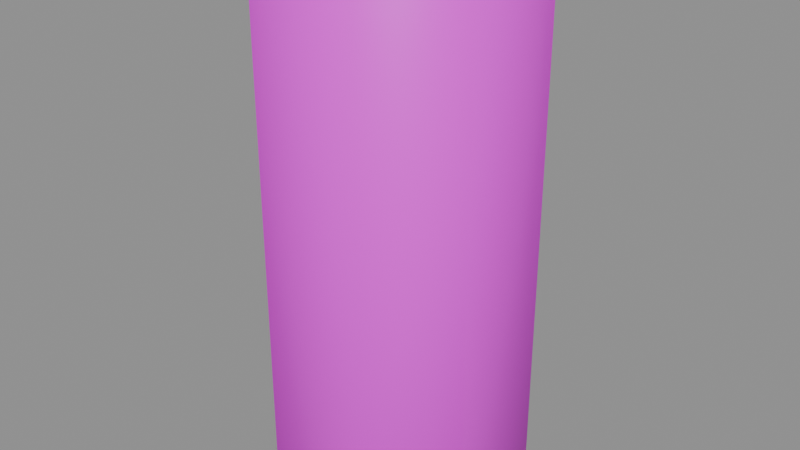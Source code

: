 # Source: mervup.blend  (saved by Blender 5.2.45; exported with 4.5.12 LTS)
import bpy
from mathutils import Matrix  # noqa: F401  (used for matrix-valued properties, if any)

bpy.ops.wm.read_factory_settings(use_empty=True)
scene = bpy.context.scene
scene.name = 'Scene'

# ---- collections
col_anchors = bpy.data.collections.new('anchors'); scene.collection.children.link(col_anchors)

# ---- images (referenced by path relative to the original .blend; pixels are not part of the script)
import os
ASSET_DIR = os.environ.get("B2B_ASSET_DIR", "")  # directory of the original .blend (textures are referenced by path, not embedded)
HERE = os.path.dirname(os.path.abspath(__file__))  # packed textures are extracted next to this script under _unpacked/

def load_image(name, relpath, width, height, colorspace="sRGB"):
    """Load a texture the original file referenced (path relative to the .blend, or extracted next to this script)."""
    p = next((c for c in (os.path.join(HERE, relpath), os.path.join(ASSET_DIR, relpath)) if relpath and os.path.exists(c)), "")
    if p:
        img = bpy.data.images.load(p, check_existing=True)
        img.name = name
    else:  # same state as the original file: an image datablock whose file is absent (Cycles renders it pink)
        img = bpy.data.images.new(name, width, height)
        img.source = "FILE"
        img.filepath = "//" + (relpath or name)
    img.colorspace_settings.name = colorspace
    return img
img_mervup_skin0 = load_image('mervup_skin0', 'mervup_skin0.png', 1024, 1024, 'sRGB')

# ---- materials (node trees are filled in below, after node groups)
mat_mervup = bpy.data.materials.new('mervup')

# ---- material node trees
mat_mervup.use_nodes = True; mat_mervup.node_tree.nodes.clear()
_N = mat_mervup.node_tree.nodes; _L = mat_mervup.node_tree.links
n0 = _N.new('ShaderNodeBsdfPrincipled'); n0.name = 'Principled BSDF'; n0.location = (-200, 100)
n0.inputs[10].default_value = 0.005
n1 = _N.new('ShaderNodeOutputMaterial'); n1.name = 'Material Output'; n1.location = (200, 100)
n2 = _N.new('ShaderNodeTexImage'); n2.name = 'Image Texture'; n2.location = (0, 0)
n2.image = img_mervup_skin0
n2.interpolation = 'Closest'
_L.new(n0.outputs[0], n1.inputs[0])
_L.new(n2.outputs[0], n0.inputs[0])
n1.is_active_output = True

# ---- meshes
me_mervup = bpy.data.meshes.new('mervup')
me_mervup.from_pydata([(1.38, 0.7478, -4.225), (1.593, 0.8307, -3.949), (0.675, 1.771, -3.949), (0.5818, 1.605, -4.225), (-0.8684, 1.771, -3.949), (-0.7753, 1.605, -4.225), (-1.8, 0.8169, -3.949), (-1.587, 0.7478, -4.225), (-1.8, -0.7873, -3.949), (-1.587, -0.7181, -4.225), (-0.8817, -1.755, -3.949), (-0.7753, -1.589, -4.225), (0.6883, -1.755, -3.949), (0.5818, -1.589, -4.225), (1.593, -0.7734, -3.949), (1.367, -0.7181, -4.225), (1.593, 0.8307, 3.278), (0.675, 1.771, 3.278), (-0.8684, 1.771, 3.278), (-1.8, 0.8169, 3.278), (-1.8, -0.7873, 3.278), (-0.8817, -1.755, 3.278), (0.6883, -1.755, 3.278), (1.593, -0.7734, 3.278), (1.38, 0.7339, 3.584), (0.5818, 1.605, 3.584), (-0.7753, 1.605, 3.584), (-1.587, 0.7339, 3.584), (-1.587, -0.7181, 3.584), (-0.7753, -1.589, 3.584), (0.5818, -1.589, 3.584), (1.367, -0.7181, 3.584), (-0.05681, 0.01482, 0.43), (-0.05681, 0.01482, -0.3355), (-0.03019, 0.01482, -0.3355), (-0.03019, 0.01482, 0.43), (-0.05681, -0.09581, 0.43), (-0.03019, -0.09581, 0.43), (-0.05681, -0.09581, -0.3355), (-0.03019, -0.09581, -0.3355)], [], [(0, 2, 1), (2, 0, 3), (3, 4, 2), (4, 3, 5), (5, 6, 4), (6, 5, 7), (7, 8, 6), (8, 7, 9), (8, 11, 10), (8, 9, 11), (10, 13, 12), (10, 11, 13), (13, 14, 12), (14, 13, 15), (14, 0, 1), (14, 15, 0), (1, 17, 16), (17, 1, 2), (2, 18, 17), (18, 2, 4), (4, 19, 18), (19, 4, 6), (6, 20, 19), (20, 6, 8), (8, 21, 20), (21, 8, 10), (10, 22, 21), (22, 10, 12), (12, 23, 22), (23, 12, 14), (14, 16, 23), (16, 14, 1), (16, 25, 24), (25, 16, 17), (25, 18, 26), (25, 17, 18), (26, 19, 27), (26, 18, 19), (27, 20, 28), (27, 19, 20), (20, 29, 28), (29, 20, 21), (21, 30, 29), (30, 21, 22), (30, 23, 31), (30, 22, 23), (23, 24, 31), (24, 23, 16), (11, 15, 13), (11, 0, 15), (9, 0, 11), (9, 3, 0), (3, 7, 5), (3, 9, 7), (31, 29, 30), (24, 29, 31), (24, 28, 29), (25, 28, 24), (25, 27, 28), (25, 26, 27), (32, 34, 33), (34, 32, 35), (36, 35, 32), (35, 36, 37), (38, 37, 36), (37, 38, 39), (33, 39, 38), (39, 33, 34), (37, 34, 35), (34, 37, 39), (33, 36, 32), (36, 33, 38)])
me_mervup.polygons.foreach_set('use_smooth', [True] * 72)
_uv = me_mervup.uv_layers.new(name='UVMap')
_uv.uv.foreach_set('vector', [0.4344, 0.1881, 0.4844, 0.1985, 0.4406, 0.1985, 0.4844, 0.1985, 0.4344, 0.1881, 0.4719, 0.1881, 0.4719, 0.1881, 0.4844, 0.1985, 0.4844, 0.1985, 0.4844, 0.1985, 0.4719, 0.1881, 0.4719, 0.1881, 0.9719, 0.1881, 0.9281, 0.1985, 0.9844, 0.1985, 0.9281, 0.1985, 0.9719, 0.1881, 0.9344, 0.1881, 0.9344, 0.1881, 0.8594, 0.1985, 0.9281, 0.1985, 0.8594, 0.1985, 0.9344, 0.1881, 0.8656, 0.1881, 0.8594, 0.1985, 0.8281, 0.1881, 0.8156, 0.1985, 0.8594, 0.1985, 0.8656, 0.1881, 0.8281, 0.1881, 0.3156, 0.1985, 0.3281, 0.1881, 0.3156, 0.1985, 0.8156, 0.1985, 0.8281, 0.1881, 0.8281, 0.1881, 0.3281, 0.1881, 0.3656, 0.1985, 0.3156, 0.1985, 0.3656, 0.1985, 0.3281, 0.1881, 0.3656, 0.1881, 0.3656, 0.1985, 0.4344, 0.1881, 0.4406, 0.1985, 0.3656, 0.1985, 0.3656, 0.1881, 0.4344, 0.1881, 0.4406, 0.1985, 0.4844, 0.4768, 0.4406, 0.4768, 0.4844, 0.4768, 0.4406, 0.1985, 0.4844, 0.1985, 0.4844, 0.1985, 0.4844, 0.4768, 0.4844, 0.4768, 0.4844, 0.4768, 0.4844, 0.1985, 0.4844, 0.1985, 0.9844, 0.1985, 0.9281, 0.4768, 0.9844, 0.4768, 0.9281, 0.4768, 0.9844, 0.1985, 0.9281, 0.1985, 0.9281, 0.1985, 0.8594, 0.4768, 0.9281, 0.4768, 0.8594, 0.4768, 0.9281, 0.1985, 0.8594, 0.1985, 0.8594, 0.1985, 0.8156, 0.4768, 0.8594, 0.4768, 0.8156, 0.4768, 0.8594, 0.1985, 0.8156, 0.1985, 0.3156, 0.1985, 0.3156, 0.4768, 0.3156, 0.4768, 0.3156, 0.4768, 0.3156, 0.1985, 0.3156, 0.1985, 0.3156, 0.1985, 0.3656, 0.4768, 0.3156, 0.4768, 0.3656, 0.4768, 0.3156, 0.1985, 0.3656, 0.1985, 0.3656, 0.1985, 0.4406, 0.4768, 0.3656, 0.4768, 0.4406, 0.4768, 0.3656, 0.1985, 0.4406, 0.1985, 0.4406, 0.4768, 0.4719, 0.4871, 0.4344, 0.4871, 0.4719, 0.4871, 0.4406, 0.4768, 0.4844, 0.4768, 0.4719, 0.4871, 0.4844, 0.4768, 0.4719, 0.4871, 0.4719, 0.4871, 0.4844, 0.4768, 0.4844, 0.4768, 0.9719, 0.4871, 0.9281, 0.4768, 0.9344, 0.4871, 0.9719, 0.4871, 0.9844, 0.4768, 0.9281, 0.4768, 0.9344, 0.4871, 0.8594, 0.4768, 0.8656, 0.4871, 0.9344, 0.4871, 0.9281, 0.4768, 0.8594, 0.4768, 0.8594, 0.4768, 0.8281, 0.4871, 0.8656, 0.4871, 0.8281, 0.4871, 0.8594, 0.4768, 0.8156, 0.4768, 0.8156, 0.4768, 0.8281, 0.4871, 0.8281, 0.4871, 0.3281, 0.4871, 0.3156, 0.4768, 0.3156, 0.4768, 0.3281, 0.4871, 0.3656, 0.4768, 0.3656, 0.4871, 0.3281, 0.4871, 0.3156, 0.4768, 0.3656, 0.4768, 0.3656, 0.4768, 0.4344, 0.4871, 0.3656, 0.4871, 0.4344, 0.4871, 0.3656, 0.4768, 0.4406, 0.4768, 0.3281, 0.1881, 0.3656, 0.1881, 0.3281, 0.1881, 0.3281, 0.1881, 0.4344, 0.1881, 0.3656, 0.1881, 0.3656, 0.1881, 0.4344, 0.1881, 0.3281, 0.1881, 0.3656, 0.1881, 0.4719, 0.1881, 0.4344, 0.1881, 0.4719, 0.1881, 0.4344, 0.1881, 0.4719, 0.1881, 0.4719, 0.1881, 0.3656, 0.1881, 0.4344, 0.1881, 0.3656, 0.4871, 0.3281, 0.4871, 0.3281, 0.4871, 0.4344, 0.4871, 0.3281, 0.4871, 0.3656, 0.4871, 0.4344, 0.4871, 0.3656, 0.4871, 0.3281, 0.4871, 0.4719, 0.4871, 0.3656, 0.4871, 0.4344, 0.4871, 0.4719, 0.4871, 0.4344, 0.4871, 0.3656, 0.4871, 0.4719, 0.4871, 0.4719, 0.4871, 0.4344, 0.4871, 0.1969, 0.9871, 0.1969, 0.01289, 0.1969, 0.01289, 0.1969, 0.01289, 0.1969, 0.9871, 0.1969, 0.9871, 0.01562, 0.9871, 0.1969, 0.9871, 0.1969, 0.9871, 0.1969, 0.9871, 0.01562, 0.9871, 0.01562, 0.9871, 0.01562, 0.01289, 0.01562, 0.9871, 0.01562, 0.9871, 0.01562, 0.9871, 0.01562, 0.01289, 0.01562, 0.01289, 0.1969, 0.01289, 0.01562, 0.01289, 0.01562, 0.01289, 0.01562, 0.01289, 0.1969, 0.01289, 0.1969, 0.01289, 0.01562, 0.9871, 0.1969, 0.01289, 0.1969, 0.9871, 0.1969, 0.01289, 0.01562, 0.9871, 0.01562, 0.01289, 0.6969, 0.01289, 0.5156, 0.9871, 0.6969, 0.9871, 0.5156, 0.9871, 0.6969, 0.01289, 0.5156, 0.01289])
me_mervup.materials.append(mat_mervup)
me_mervup.update()

# ---- objects
ob_mervup = bpy.data.objects.new('mervup', me_mervup)

# ---- transforms, parenting, visibility, modifiers, constraints
ob_mervup.location = (0.0, 0.0, 0.0)

# ---- collection membership
scene.collection.objects.link(ob_mervup)

# ---- scene / render settings (as saved in the file)
scene.frame_start = 1; scene.frame_end = 250; scene.frame_set(1)
scene.render.engine = 'BLENDER_EEVEE_NEXT'
scene.render.bake_bias = 0.0
scene.render.bake_samples = 0
scene.render.compositor_device = 'GPU'
scene.eevee.use_volume_custom_range = False
scene.eevee.fast_gi_thickness_near = 0.1
scene.eevee.fast_gi_thickness_far = 0.0
scene.eevee.ray_tracing_options.screen_trace_thickness = 0.1
bpy.context.view_layer.update()

# ---- added for rendering (the .blend has no active camera and no usable light): camera, sun + grey world if the file has none
cam_auto = bpy.data.cameras.new('AutoCamera')
cam_auto.lens = 50.0
cam_auto.sensor_width = 36.0
cam_auto.clip_end = 1000.0
ob_auto_camera = bpy.data.objects.new('AutoCamera', cam_auto)
scene.collection.objects.link(ob_auto_camera)
ob_auto_camera.location = (8.42279, -10.2235, 6.5007)
ob_auto_camera.rotation_euler = (1.09748, -7.21219e-08, 0.694738)
scene.camera = ob_auto_camera
light_auto_sun = bpy.data.lights.new('AutoSun', 'SUN')
light_auto_sun.energy = 3.0
light_auto_sun.angle = 0.0523599
ob_auto_sun = bpy.data.objects.new('AutoSun', light_auto_sun)
scene.collection.objects.link(ob_auto_sun)
ob_auto_sun.rotation_euler = (0.872665, 0.174533, 0.523599)
if scene.world is None:
    world_auto = bpy.data.worlds.new('AutoWorld')
    world_auto.color = (0.3, 0.3, 0.3)
    scene.world = world_auto
bpy.context.view_layer.update()
